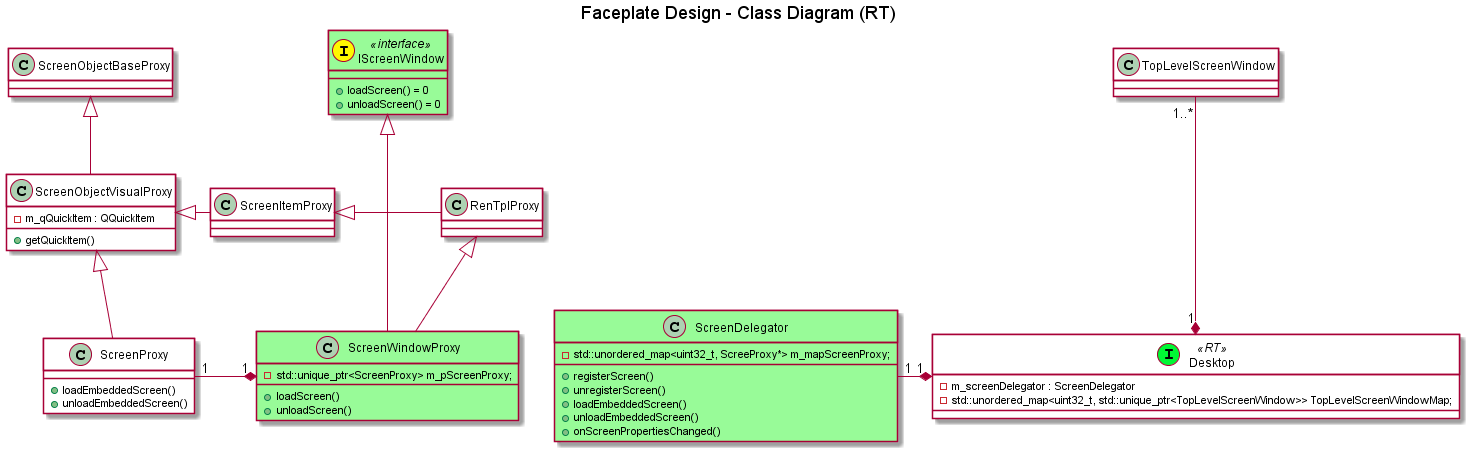

The diagram above was rendered by PlantUML. Its source (embedded in the PNG):
@startuml
title : Faceplate Design - Class Diagram (RT)

ScreenWindowProxy -up-|>  RenTplProxy
RenTplProxy --left-|> ScreenItemProxy
ScreenWindowProxy -up--|> IScreenWindow
ScreenItemProxy --right-|> ScreenObjectVisualProxy
ScreenObjectVisualProxy -up-|> ScreenObjectBaseProxy
Desktop "1" *-up-- "1..*" TopLevelScreenWindow 
ScreenDelegator "1" -left--* "1" Desktop
ScreenProxy "1" -left----* "1" ScreenWindowProxy
ScreenProxy -up-|> ScreenObjectVisualProxy

class IScreenWindow<< (I,#FFF700) interface>> #PaleGreen{
+ loadScreen() = 0
+ unloadScreen() = 0
}

class ScreenWindowProxy #PaleGreen{
+ loadScreen()
+ unloadScreen()
- std::unique_ptr<ScreenProxy> m_pScreenProxy;
}

class TopLevelScreenWindow #SnowWhite{
}

class ScreenProxy #SnowWhite{
+ loadEmbeddedScreen()
+ unloadEmbeddedScreen()
}

class Desktop << (I,#00F734) RT>> #SnowWhite{
-  m_screenDelegator : ScreenDelegator
- std::unordered_map<uint32_t, std::unique_ptr<TopLevelScreenWindow>> TopLevelScreenWindowMap;
}

class ScreenDelegator #PaleGreen{
- std::unordered_map<uint32_t, ScreeProxy*> m_mapScreenProxy;
+ registerScreen()
+ unregisterScreen()
+ loadEmbeddedScreen()
+ unloadEmbeddedScreen()
+ onScreenPropertiesChanged()
}

class ScreenObjectVisualProxy #SnowWhite{
- m_qQuickItem : QQuickItem
+ getQuickItem()
}

class RenTplProxy #SnowWhite{
}

class ScreenItemProxy #SnowWhite{
}

class ScreenObjectBaseProxy #SnowWhite{
}


@enduml